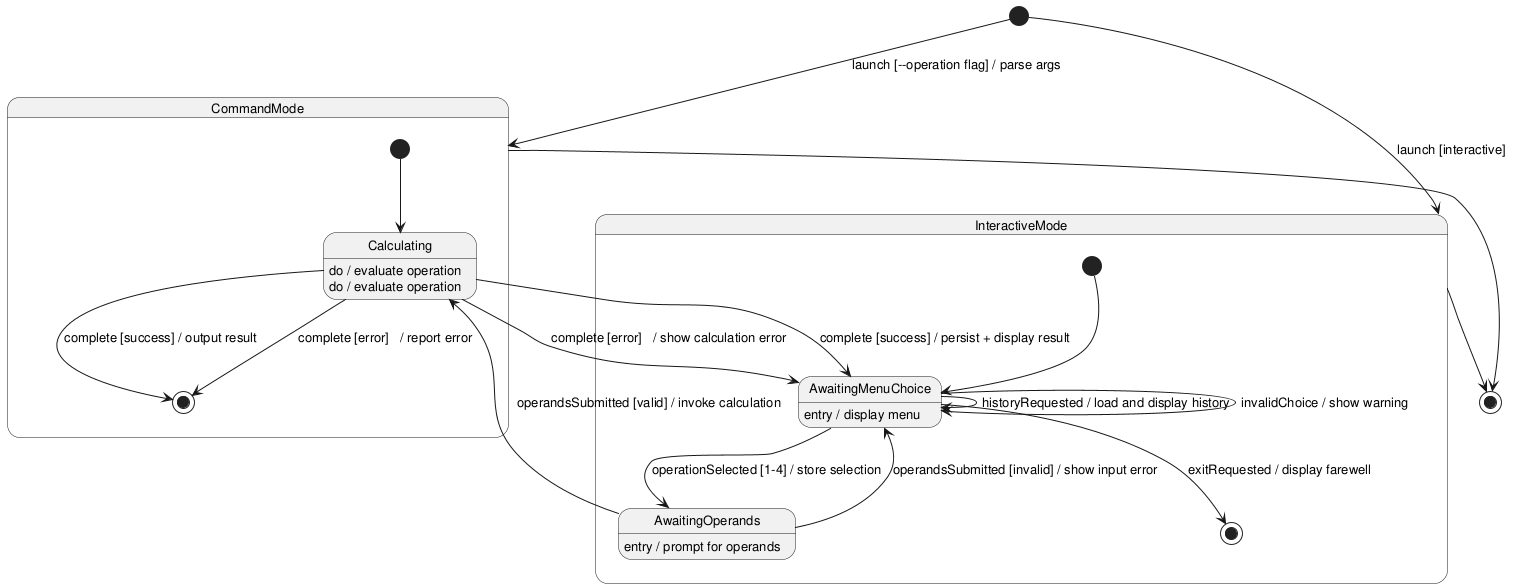

The diagram above was rendered by PlantUML. Its source (embedded in the PNG):
@startuml state_diagram

<style>
stateDiagram {
  FontSize 13
  ArrowFontSize 12
}
</style>

[*] --> CommandMode     : launch [--operation flag] / parse args
[*] --> InteractiveMode : launch [interactive]

'─── Command Mode ────────────────────────────────────────────────
state CommandMode {
    state Calculating : do / evaluate operation

    [*]         --> Calculating
    Calculating --> [*] : complete [success] / output result
    Calculating --> [*] : complete [error]   / report error
}

CommandMode --> [*]

'─── Interactive Mode ────────────────────────────────────────────
state InteractiveMode {
    state AwaitingMenuChoice : entry / display menu
    state AwaitingOperands   : entry / prompt for operands
    state Calculating        : do / evaluate operation

    [*] --> AwaitingMenuChoice

    AwaitingMenuChoice --> AwaitingOperands   : operationSelected [1-4] / store selection
    AwaitingMenuChoice --> AwaitingMenuChoice : historyRequested / load and display history
    AwaitingMenuChoice --> AwaitingMenuChoice : invalidChoice / show warning
    AwaitingMenuChoice --> [*]               : exitRequested / display farewell

    AwaitingOperands --> Calculating        : operandsSubmitted [valid] / invoke calculation
    AwaitingOperands --> AwaitingMenuChoice : operandsSubmitted [invalid] / show input error

    Calculating --> AwaitingMenuChoice : complete [success] / persist + display result
    Calculating --> AwaitingMenuChoice : complete [error]   / show calculation error
}

InteractiveMode --> [*]

@enduml